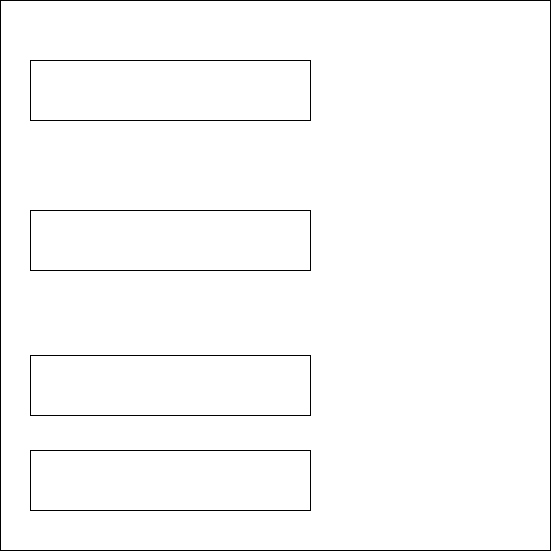

The diagram above was exported from draw.io. Its source (the exported page's mxGraphModel, read from the mxfile embedded in the PNG):
<mxGraphModel dx="1422" dy="833" grid="1" gridSize="10" guides="1" tooltips="1" connect="1" arrows="1" fold="1" page="1" pageScale="1" pageWidth="827" pageHeight="1169" math="0" shadow="0">
  <root>
    <mxCell id="0" />
    <mxCell id="1" parent="0" />
    <mxCell id="VabLKRaZAwIK62j0cFE1-1" value="" style="whiteSpace=wrap;html=1;aspect=fixed;" vertex="1" parent="1">
      <mxGeometry x="150" y="170" width="550" height="550" as="geometry" />
    </mxCell>
    <mxCell id="VabLKRaZAwIK62j0cFE1-2" value="" style="rounded=0;whiteSpace=wrap;html=1;" vertex="1" parent="1">
      <mxGeometry x="180" y="230" width="280" height="60" as="geometry" />
    </mxCell>
    <mxCell id="VabLKRaZAwIK62j0cFE1-3" value="" style="rounded=0;whiteSpace=wrap;html=1;" vertex="1" parent="1">
      <mxGeometry x="180" y="380" width="280" height="60" as="geometry" />
    </mxCell>
    <mxCell id="VabLKRaZAwIK62j0cFE1-4" value="" style="rounded=0;whiteSpace=wrap;html=1;" vertex="1" parent="1">
      <mxGeometry x="180" y="525" width="280" height="60" as="geometry" />
    </mxCell>
    <mxCell id="VabLKRaZAwIK62j0cFE1-5" value="" style="rounded=0;whiteSpace=wrap;html=1;" vertex="1" parent="1">
      <mxGeometry x="180" y="620" width="280" height="60" as="geometry" />
    </mxCell>
  </root>
</mxGraphModel>